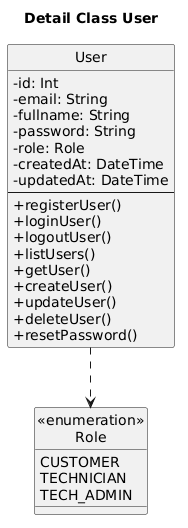

The diagram above was rendered by PlantUML. Its source (embedded in the PNG):
@startuml
title Detail Class User

skinparam classAttributeIconSize 0
skinparam shadowing false
skinparam defaultFontName "Times New Roman"
hide circle

class User {
  - id: Int
  - email: String
  - fullname: String
  - password: String
  - role: Role
  - createdAt: DateTime
  - updatedAt: DateTime
  --
  + registerUser()
  + loginUser()
  + logoutUser()
  + listUsers()
  + getUser()
  + createUser()
  + updateUser()
  + deleteUser()
  + resetPassword()
}

class "«enumeration»\nRole" as Role {
  CUSTOMER
  TECHNICIAN
  TECH_ADMIN
}

User ..> Role
@enduml